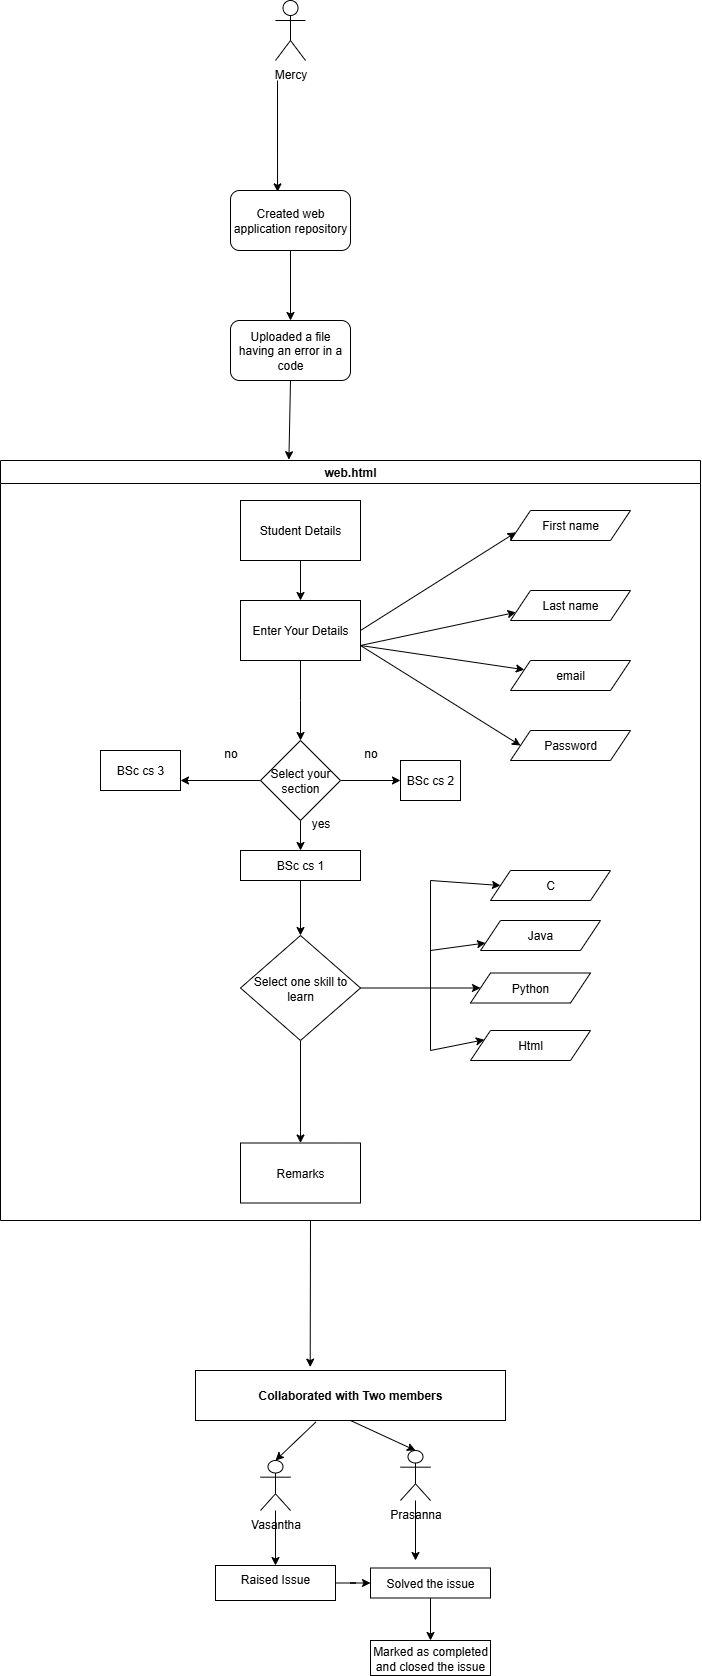

The diagram above was exported from draw.io. Its source (the exported page's mxGraphModel, read from the mxfile embedded in the PNG):
<mxGraphModel dx="2135" dy="2037" grid="1" gridSize="10" guides="1" tooltips="1" connect="1" arrows="1" fold="1" page="1" pageScale="1" pageWidth="850" pageHeight="1100" math="0" shadow="0">
  <root>
    <mxCell id="0" />
    <mxCell id="1" parent="0" />
    <mxCell id="O_3DMNo6vnndu-cLmX4U-3" value="" style="edgeStyle=orthogonalEdgeStyle;rounded=0;orthogonalLoop=1;jettySize=auto;html=1;" edge="1" parent="1" source="O_3DMNo6vnndu-cLmX4U-1" target="O_3DMNo6vnndu-cLmX4U-2">
      <mxGeometry relative="1" as="geometry" />
    </mxCell>
    <mxCell id="O_3DMNo6vnndu-cLmX4U-1" value="Student Details" style="rounded=0;whiteSpace=wrap;html=1;" vertex="1" parent="1">
      <mxGeometry x="330" y="20" width="120" height="60" as="geometry" />
    </mxCell>
    <mxCell id="O_3DMNo6vnndu-cLmX4U-18" value="" style="edgeStyle=orthogonalEdgeStyle;rounded=0;orthogonalLoop=1;jettySize=auto;html=1;" edge="1" parent="1" source="O_3DMNo6vnndu-cLmX4U-2">
      <mxGeometry relative="1" as="geometry">
        <mxPoint x="390" y="260" as="targetPoint" />
      </mxGeometry>
    </mxCell>
    <mxCell id="O_3DMNo6vnndu-cLmX4U-2" value="Enter Your Details" style="whiteSpace=wrap;html=1;rounded=0;" vertex="1" parent="1">
      <mxGeometry x="330" y="120" width="120" height="60" as="geometry" />
    </mxCell>
    <mxCell id="O_3DMNo6vnndu-cLmX4U-5" value="First name" style="shape=parallelogram;perimeter=parallelogramPerimeter;whiteSpace=wrap;html=1;fixedSize=1;" vertex="1" parent="1">
      <mxGeometry x="600" y="30" width="120" height="30" as="geometry" />
    </mxCell>
    <mxCell id="O_3DMNo6vnndu-cLmX4U-8" value="Last name" style="shape=parallelogram;perimeter=parallelogramPerimeter;whiteSpace=wrap;html=1;fixedSize=1;" vertex="1" parent="1">
      <mxGeometry x="600" y="110" width="120" height="30" as="geometry" />
    </mxCell>
    <mxCell id="O_3DMNo6vnndu-cLmX4U-9" value="email" style="shape=parallelogram;perimeter=parallelogramPerimeter;whiteSpace=wrap;html=1;fixedSize=1;" vertex="1" parent="1">
      <mxGeometry x="600" y="180" width="120" height="30" as="geometry" />
    </mxCell>
    <mxCell id="O_3DMNo6vnndu-cLmX4U-11" value="Password" style="shape=parallelogram;perimeter=parallelogramPerimeter;whiteSpace=wrap;html=1;fixedSize=1;" vertex="1" parent="1">
      <mxGeometry x="600" y="250" width="120" height="30" as="geometry" />
    </mxCell>
    <mxCell id="O_3DMNo6vnndu-cLmX4U-13" value="" style="endArrow=classic;html=1;rounded=0;entryX=0;entryY=0.75;entryDx=0;entryDy=0;" edge="1" parent="1" target="O_3DMNo6vnndu-cLmX4U-5">
      <mxGeometry width="50" height="50" relative="1" as="geometry">
        <mxPoint x="450" y="150" as="sourcePoint" />
        <mxPoint x="500" y="100" as="targetPoint" />
      </mxGeometry>
    </mxCell>
    <mxCell id="O_3DMNo6vnndu-cLmX4U-14" value="" style="endArrow=classic;html=1;rounded=0;entryX=0;entryY=0.75;entryDx=0;entryDy=0;exitX=1;exitY=0.75;exitDx=0;exitDy=0;" edge="1" parent="1" source="O_3DMNo6vnndu-cLmX4U-2" target="O_3DMNo6vnndu-cLmX4U-8">
      <mxGeometry width="50" height="50" relative="1" as="geometry">
        <mxPoint x="470" y="170" as="sourcePoint" />
        <mxPoint x="520" y="120" as="targetPoint" />
      </mxGeometry>
    </mxCell>
    <mxCell id="O_3DMNo6vnndu-cLmX4U-15" value="" style="endArrow=classic;html=1;rounded=0;entryX=0;entryY=0.25;entryDx=0;entryDy=0;exitX=1;exitY=0.75;exitDx=0;exitDy=0;" edge="1" parent="1" source="O_3DMNo6vnndu-cLmX4U-2" target="O_3DMNo6vnndu-cLmX4U-9">
      <mxGeometry width="50" height="50" relative="1" as="geometry">
        <mxPoint x="400" y="240" as="sourcePoint" />
        <mxPoint x="450" y="190" as="targetPoint" />
      </mxGeometry>
    </mxCell>
    <mxCell id="O_3DMNo6vnndu-cLmX4U-16" value="" style="endArrow=classic;html=1;rounded=0;entryX=0;entryY=0.5;entryDx=0;entryDy=0;exitX=1;exitY=0.75;exitDx=0;exitDy=0;" edge="1" parent="1" source="O_3DMNo6vnndu-cLmX4U-2" target="O_3DMNo6vnndu-cLmX4U-11">
      <mxGeometry width="50" height="50" relative="1" as="geometry">
        <mxPoint x="400" y="240" as="sourcePoint" />
        <mxPoint x="450" y="190" as="targetPoint" />
      </mxGeometry>
    </mxCell>
    <mxCell id="O_3DMNo6vnndu-cLmX4U-21" value="" style="edgeStyle=orthogonalEdgeStyle;rounded=0;orthogonalLoop=1;jettySize=auto;html=1;" edge="1" parent="1" source="O_3DMNo6vnndu-cLmX4U-19" target="O_3DMNo6vnndu-cLmX4U-20">
      <mxGeometry relative="1" as="geometry" />
    </mxCell>
    <mxCell id="O_3DMNo6vnndu-cLmX4U-23" value="" style="edgeStyle=orthogonalEdgeStyle;rounded=0;orthogonalLoop=1;jettySize=auto;html=1;" edge="1" parent="1" source="O_3DMNo6vnndu-cLmX4U-19">
      <mxGeometry relative="1" as="geometry">
        <mxPoint x="270" y="300" as="targetPoint" />
      </mxGeometry>
    </mxCell>
    <mxCell id="O_3DMNo6vnndu-cLmX4U-29" value="" style="edgeStyle=orthogonalEdgeStyle;rounded=0;orthogonalLoop=1;jettySize=auto;html=1;" edge="1" parent="1" source="O_3DMNo6vnndu-cLmX4U-19" target="O_3DMNo6vnndu-cLmX4U-28">
      <mxGeometry relative="1" as="geometry" />
    </mxCell>
    <mxCell id="O_3DMNo6vnndu-cLmX4U-19" value="Select your section" style="rhombus;whiteSpace=wrap;html=1;" vertex="1" parent="1">
      <mxGeometry x="350" y="260" width="80" height="80" as="geometry" />
    </mxCell>
    <mxCell id="O_3DMNo6vnndu-cLmX4U-20" value="BSc cs 2" style="whiteSpace=wrap;html=1;" vertex="1" parent="1">
      <mxGeometry x="490" y="280" width="60" height="40" as="geometry" />
    </mxCell>
    <mxCell id="O_3DMNo6vnndu-cLmX4U-24" style="edgeStyle=orthogonalEdgeStyle;rounded=0;orthogonalLoop=1;jettySize=auto;html=1;exitX=0.5;exitY=1;exitDx=0;exitDy=0;" edge="1" parent="1" source="O_3DMNo6vnndu-cLmX4U-20" target="O_3DMNo6vnndu-cLmX4U-20">
      <mxGeometry relative="1" as="geometry" />
    </mxCell>
    <mxCell id="O_3DMNo6vnndu-cLmX4U-25" value="BSc cs 3" style="rounded=0;whiteSpace=wrap;html=1;" vertex="1" parent="1">
      <mxGeometry x="190" y="270" width="80" height="40" as="geometry" />
    </mxCell>
    <mxCell id="O_3DMNo6vnndu-cLmX4U-26" value="no" style="text;html=1;align=center;verticalAlign=middle;resizable=0;points=[];autosize=1;strokeColor=none;fillColor=none;" vertex="1" parent="1">
      <mxGeometry x="300" y="258" width="40" height="30" as="geometry" />
    </mxCell>
    <mxCell id="O_3DMNo6vnndu-cLmX4U-27" value="no" style="text;html=1;align=center;verticalAlign=middle;resizable=0;points=[];autosize=1;strokeColor=none;fillColor=none;" vertex="1" parent="1">
      <mxGeometry x="440" y="258" width="40" height="30" as="geometry" />
    </mxCell>
    <mxCell id="O_3DMNo6vnndu-cLmX4U-32" value="" style="edgeStyle=orthogonalEdgeStyle;rounded=0;orthogonalLoop=1;jettySize=auto;html=1;" edge="1" parent="1" source="O_3DMNo6vnndu-cLmX4U-28" target="O_3DMNo6vnndu-cLmX4U-31">
      <mxGeometry relative="1" as="geometry" />
    </mxCell>
    <mxCell id="O_3DMNo6vnndu-cLmX4U-28" value="BSc cs 1" style="whiteSpace=wrap;html=1;" vertex="1" parent="1">
      <mxGeometry x="330" y="370" width="120" height="30" as="geometry" />
    </mxCell>
    <mxCell id="O_3DMNo6vnndu-cLmX4U-30" value="yes" style="text;html=1;align=center;verticalAlign=middle;resizable=0;points=[];autosize=1;strokeColor=none;fillColor=none;" vertex="1" parent="1">
      <mxGeometry x="390" y="328" width="40" height="30" as="geometry" />
    </mxCell>
    <mxCell id="O_3DMNo6vnndu-cLmX4U-37" value="" style="edgeStyle=orthogonalEdgeStyle;rounded=0;orthogonalLoop=1;jettySize=auto;html=1;entryX=0;entryY=0.5;entryDx=0;entryDy=0;" edge="1" parent="1" source="O_3DMNo6vnndu-cLmX4U-31" target="O_3DMNo6vnndu-cLmX4U-35">
      <mxGeometry relative="1" as="geometry" />
    </mxCell>
    <mxCell id="O_3DMNo6vnndu-cLmX4U-44" value="" style="edgeStyle=orthogonalEdgeStyle;rounded=0;orthogonalLoop=1;jettySize=auto;html=1;" edge="1" parent="1" source="O_3DMNo6vnndu-cLmX4U-31" target="O_3DMNo6vnndu-cLmX4U-43">
      <mxGeometry relative="1" as="geometry" />
    </mxCell>
    <mxCell id="O_3DMNo6vnndu-cLmX4U-31" value="Select one skill to learn" style="rhombus;whiteSpace=wrap;html=1;" vertex="1" parent="1">
      <mxGeometry x="330" y="455" width="120" height="105" as="geometry" />
    </mxCell>
    <mxCell id="O_3DMNo6vnndu-cLmX4U-33" value="C" style="shape=parallelogram;perimeter=parallelogramPerimeter;whiteSpace=wrap;html=1;fixedSize=1;" vertex="1" parent="1">
      <mxGeometry x="580" y="390" width="120" height="30" as="geometry" />
    </mxCell>
    <mxCell id="O_3DMNo6vnndu-cLmX4U-34" value="Java" style="shape=parallelogram;perimeter=parallelogramPerimeter;whiteSpace=wrap;html=1;fixedSize=1;" vertex="1" parent="1">
      <mxGeometry x="570" y="440" width="120" height="30" as="geometry" />
    </mxCell>
    <mxCell id="O_3DMNo6vnndu-cLmX4U-35" value="Python" style="shape=parallelogram;perimeter=parallelogramPerimeter;whiteSpace=wrap;html=1;fixedSize=1;" vertex="1" parent="1">
      <mxGeometry x="560" y="492.5" width="120" height="30" as="geometry" />
    </mxCell>
    <mxCell id="O_3DMNo6vnndu-cLmX4U-36" value="Html" style="shape=parallelogram;perimeter=parallelogramPerimeter;whiteSpace=wrap;html=1;fixedSize=1;" vertex="1" parent="1">
      <mxGeometry x="560" y="550" width="120" height="30" as="geometry" />
    </mxCell>
    <mxCell id="O_3DMNo6vnndu-cLmX4U-38" value="" style="endArrow=none;html=1;rounded=0;" edge="1" parent="1">
      <mxGeometry width="50" height="50" relative="1" as="geometry">
        <mxPoint x="520" y="570" as="sourcePoint" />
        <mxPoint x="520" y="400" as="targetPoint" />
      </mxGeometry>
    </mxCell>
    <mxCell id="O_3DMNo6vnndu-cLmX4U-39" value="" style="endArrow=classic;html=1;rounded=0;entryX=0;entryY=0.5;entryDx=0;entryDy=0;" edge="1" parent="1" target="O_3DMNo6vnndu-cLmX4U-33">
      <mxGeometry width="50" height="50" relative="1" as="geometry">
        <mxPoint x="520" y="400" as="sourcePoint" />
        <mxPoint x="450" y="500" as="targetPoint" />
      </mxGeometry>
    </mxCell>
    <mxCell id="O_3DMNo6vnndu-cLmX4U-40" value="" style="endArrow=classic;html=1;rounded=0;" edge="1" parent="1" target="O_3DMNo6vnndu-cLmX4U-34">
      <mxGeometry width="50" height="50" relative="1" as="geometry">
        <mxPoint x="520" y="470" as="sourcePoint" />
        <mxPoint x="570" y="420" as="targetPoint" />
      </mxGeometry>
    </mxCell>
    <mxCell id="O_3DMNo6vnndu-cLmX4U-41" value="" style="endArrow=classic;html=1;rounded=0;entryX=0;entryY=0.25;entryDx=0;entryDy=0;" edge="1" parent="1" target="O_3DMNo6vnndu-cLmX4U-36">
      <mxGeometry width="50" height="50" relative="1" as="geometry">
        <mxPoint x="520" y="570" as="sourcePoint" />
        <mxPoint x="580" y="550" as="targetPoint" />
      </mxGeometry>
    </mxCell>
    <mxCell id="O_3DMNo6vnndu-cLmX4U-42" value="web.html" style="swimlane;whiteSpace=wrap;html=1;" vertex="1" parent="1">
      <mxGeometry x="90" y="-20" width="700" height="760" as="geometry" />
    </mxCell>
    <mxCell id="O_3DMNo6vnndu-cLmX4U-43" value="Remarks" style="whiteSpace=wrap;html=1;" vertex="1" parent="1">
      <mxGeometry x="330" y="662.5" width="120" height="60" as="geometry" />
    </mxCell>
    <mxCell id="O_3DMNo6vnndu-cLmX4U-48" value="" style="edgeStyle=orthogonalEdgeStyle;rounded=0;orthogonalLoop=1;jettySize=auto;html=1;" edge="1" parent="1" source="O_3DMNo6vnndu-cLmX4U-46" target="O_3DMNo6vnndu-cLmX4U-47">
      <mxGeometry relative="1" as="geometry" />
    </mxCell>
    <mxCell id="O_3DMNo6vnndu-cLmX4U-46" value="Created web application repository" style="rounded=1;whiteSpace=wrap;html=1;" vertex="1" parent="1">
      <mxGeometry x="320" y="-290" width="120" height="60" as="geometry" />
    </mxCell>
    <mxCell id="O_3DMNo6vnndu-cLmX4U-47" value="Uploaded a file having an error in a code" style="whiteSpace=wrap;html=1;rounded=1;" vertex="1" parent="1">
      <mxGeometry x="320" y="-160" width="120" height="60" as="geometry" />
    </mxCell>
    <mxCell id="O_3DMNo6vnndu-cLmX4U-51" value="" style="endArrow=classic;html=1;rounded=0;entryX=0.412;entryY=-0.001;entryDx=0;entryDy=0;entryPerimeter=0;exitX=0.5;exitY=1;exitDx=0;exitDy=0;" edge="1" parent="1" source="O_3DMNo6vnndu-cLmX4U-47" target="O_3DMNo6vnndu-cLmX4U-42">
      <mxGeometry width="50" height="50" relative="1" as="geometry">
        <mxPoint x="340" y="-100" as="sourcePoint" />
        <mxPoint x="390" y="-150" as="targetPoint" />
      </mxGeometry>
    </mxCell>
    <mxCell id="O_3DMNo6vnndu-cLmX4U-52" value="Collaborated with Two members" style="whiteSpace=wrap;html=1;fontStyle=1;startSize=23;" vertex="1" parent="1">
      <mxGeometry x="285" y="890" width="310" height="50" as="geometry" />
    </mxCell>
    <mxCell id="O_3DMNo6vnndu-cLmX4U-56" value="Prasanna" style="shape=umlActor;verticalLabelPosition=bottom;verticalAlign=top;html=1;outlineConnect=0;" vertex="1" parent="1">
      <mxGeometry x="490" y="970" width="30" height="50" as="geometry" />
    </mxCell>
    <mxCell id="O_3DMNo6vnndu-cLmX4U-62" value="" style="edgeStyle=orthogonalEdgeStyle;rounded=0;orthogonalLoop=1;jettySize=auto;html=1;" edge="1" parent="1" source="O_3DMNo6vnndu-cLmX4U-58" target="O_3DMNo6vnndu-cLmX4U-61">
      <mxGeometry relative="1" as="geometry" />
    </mxCell>
    <mxCell id="O_3DMNo6vnndu-cLmX4U-58" value="Vasantha" style="shape=umlActor;verticalLabelPosition=bottom;verticalAlign=top;html=1;outlineConnect=0;" vertex="1" parent="1">
      <mxGeometry x="350" y="980" width="30" height="50" as="geometry" />
    </mxCell>
    <mxCell id="O_3DMNo6vnndu-cLmX4U-59" value="" style="endArrow=classic;html=1;rounded=0;exitX=0.388;exitY=1.032;exitDx=0;exitDy=0;exitPerimeter=0;entryX=0.5;entryY=0;entryDx=0;entryDy=0;entryPerimeter=0;" edge="1" parent="1" source="O_3DMNo6vnndu-cLmX4U-52" target="O_3DMNo6vnndu-cLmX4U-58">
      <mxGeometry width="50" height="50" relative="1" as="geometry">
        <mxPoint x="400" y="910" as="sourcePoint" />
        <mxPoint x="360" y="960" as="targetPoint" />
      </mxGeometry>
    </mxCell>
    <mxCell id="O_3DMNo6vnndu-cLmX4U-60" value="" style="endArrow=classic;html=1;rounded=0;exitX=0.5;exitY=1;exitDx=0;exitDy=0;entryX=0.5;entryY=0;entryDx=0;entryDy=0;entryPerimeter=0;" edge="1" parent="1" source="O_3DMNo6vnndu-cLmX4U-52" target="O_3DMNo6vnndu-cLmX4U-56">
      <mxGeometry width="50" height="50" relative="1" as="geometry">
        <mxPoint x="450" y="910" as="sourcePoint" />
        <mxPoint x="500" y="960" as="targetPoint" />
      </mxGeometry>
    </mxCell>
    <mxCell id="O_3DMNo6vnndu-cLmX4U-70" value="" style="edgeStyle=orthogonalEdgeStyle;rounded=0;orthogonalLoop=1;jettySize=auto;html=1;" edge="1" parent="1" source="O_3DMNo6vnndu-cLmX4U-61" target="O_3DMNo6vnndu-cLmX4U-69">
      <mxGeometry relative="1" as="geometry" />
    </mxCell>
    <mxCell id="O_3DMNo6vnndu-cLmX4U-61" value="Raised Issue" style="whiteSpace=wrap;html=1;verticalAlign=top;" vertex="1" parent="1">
      <mxGeometry x="305" y="1085" width="120" height="35" as="geometry" />
    </mxCell>
    <mxCell id="O_3DMNo6vnndu-cLmX4U-63" value="Mercy" style="shape=umlActor;verticalLabelPosition=bottom;verticalAlign=top;html=1;outlineConnect=0;" vertex="1" parent="1">
      <mxGeometry x="365" y="-480" width="30" height="60" as="geometry" />
    </mxCell>
    <mxCell id="O_3DMNo6vnndu-cLmX4U-67" value="" style="endArrow=classic;html=1;rounded=0;entryX=0.37;entryY=-0.068;entryDx=0;entryDy=0;entryPerimeter=0;" edge="1" parent="1" target="O_3DMNo6vnndu-cLmX4U-52">
      <mxGeometry width="50" height="50" relative="1" as="geometry">
        <mxPoint x="400" y="740" as="sourcePoint" />
        <mxPoint x="400" y="810" as="targetPoint" />
      </mxGeometry>
    </mxCell>
    <mxCell id="O_3DMNo6vnndu-cLmX4U-68" value="" style="endArrow=classic;html=1;rounded=0;" edge="1" parent="1" source="O_3DMNo6vnndu-cLmX4U-56">
      <mxGeometry width="50" height="50" relative="1" as="geometry">
        <mxPoint x="500" y="1050" as="sourcePoint" />
        <mxPoint x="505" y="1080" as="targetPoint" />
      </mxGeometry>
    </mxCell>
    <mxCell id="O_3DMNo6vnndu-cLmX4U-72" value="" style="edgeStyle=orthogonalEdgeStyle;rounded=0;orthogonalLoop=1;jettySize=auto;html=1;" edge="1" parent="1" source="O_3DMNo6vnndu-cLmX4U-69" target="O_3DMNo6vnndu-cLmX4U-71">
      <mxGeometry relative="1" as="geometry" />
    </mxCell>
    <mxCell id="O_3DMNo6vnndu-cLmX4U-69" value="Solved the issue" style="rounded=0;whiteSpace=wrap;html=1;" vertex="1" parent="1">
      <mxGeometry x="460" y="1087.5" width="120" height="30" as="geometry" />
    </mxCell>
    <mxCell id="O_3DMNo6vnndu-cLmX4U-71" value="Marked as completed and closed the issue" style="whiteSpace=wrap;html=1;rounded=0;" vertex="1" parent="1">
      <mxGeometry x="460" y="1160" width="120" height="35" as="geometry" />
    </mxCell>
    <mxCell id="O_3DMNo6vnndu-cLmX4U-73" value="" style="endArrow=classic;html=1;rounded=0;entryX=0.392;entryY=0.023;entryDx=0;entryDy=0;entryPerimeter=0;" edge="1" parent="1" target="O_3DMNo6vnndu-cLmX4U-46">
      <mxGeometry width="50" height="50" relative="1" as="geometry">
        <mxPoint x="367" y="-400" as="sourcePoint" />
        <mxPoint x="370" y="-430" as="targetPoint" />
      </mxGeometry>
    </mxCell>
  </root>
</mxGraphModel>